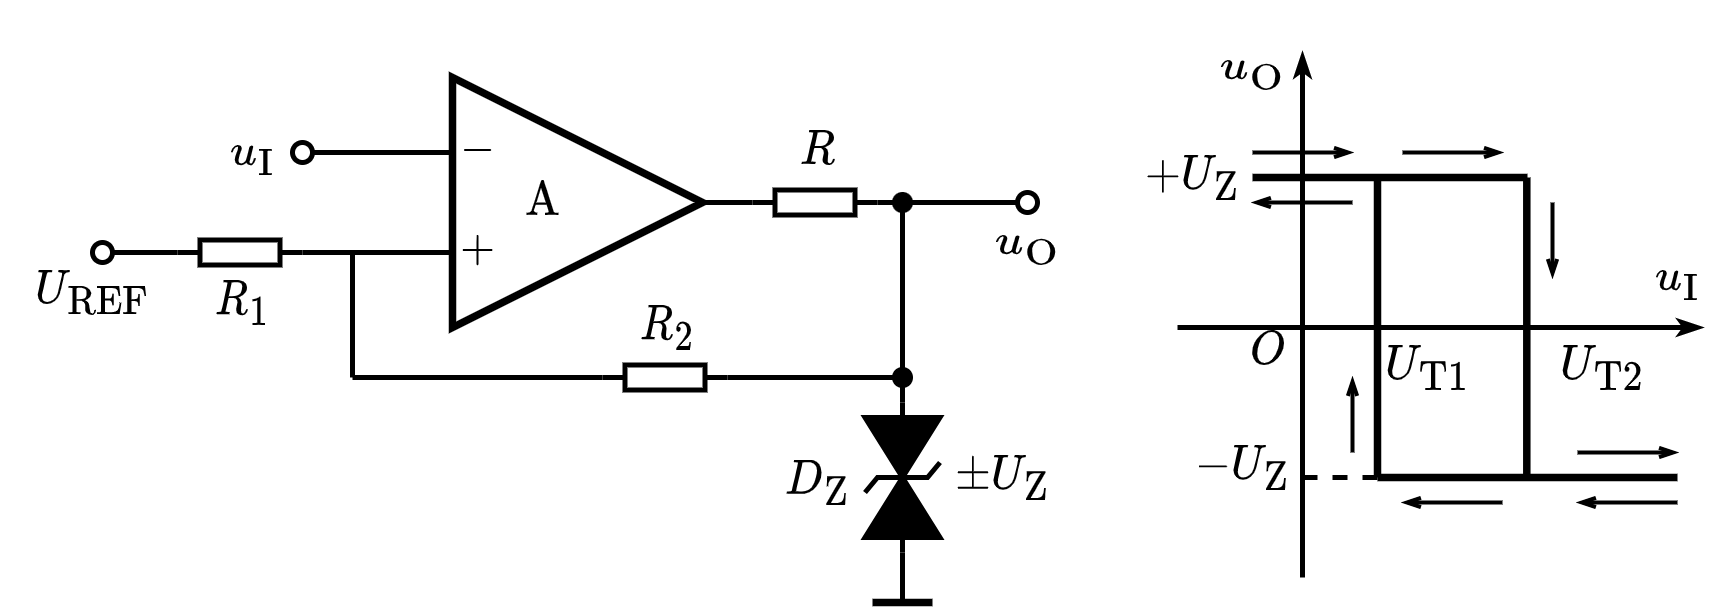

The diagram above was exported from draw.io. Its source (the exported page's mxGraphModel, read from the mxfile embedded in the PNG):
<mxGraphModel dx="383" dy="256" grid="1" gridSize="5" guides="1" tooltips="1" connect="1" arrows="1" fold="1" page="1" pageScale="1" pageWidth="827" pageHeight="1169" math="1" shadow="0">
  <root>
    <mxCell id="0" />
    <mxCell id="1" parent="0" />
    <mxCell id="wk5vAMPGY5m9IKHRaPx8-1" value="\(\text{A}\) 　&amp;nbsp;" style="triangle;whiteSpace=wrap;html=1;strokeWidth=1.5;connectable=0;allowArrows=0;fontSize=8;" parent="1" vertex="1">
      <mxGeometry x="155" y="160" width="50" height="50" as="geometry" />
    </mxCell>
    <mxCell id="wk5vAMPGY5m9IKHRaPx8-3" value="" style="endArrow=none;html=1;rounded=0;exitX=0;exitY=0.5;exitDx=0;exitDy=0;exitPerimeter=0;" parent="1" edge="1" source="81sI85hRpIEOfdLAa2PB-32">
      <mxGeometry width="50" height="50" relative="1" as="geometry">
        <mxPoint x="125" y="205" as="sourcePoint" />
        <mxPoint x="155" y="195" as="targetPoint" />
      </mxGeometry>
    </mxCell>
    <mxCell id="wk5vAMPGY5m9IKHRaPx8-4" value="$$-$$" style="text;html=1;resizable=1;autosize=1;align=center;verticalAlign=middle;points=[];fillColor=none;strokeColor=none;rounded=0;movable=1;rotatable=1;deletable=1;editable=1;connectable=0;fontSize=8;" parent="1" vertex="1">
      <mxGeometry x="155" y="170" width="10" height="10" as="geometry" />
    </mxCell>
    <mxCell id="wk5vAMPGY5m9IKHRaPx8-5" value="$$+$$" style="text;html=1;resizable=1;autosize=1;align=center;verticalAlign=middle;points=[];fillColor=none;strokeColor=none;rounded=0;movable=1;rotatable=1;deletable=1;editable=1;connectable=0;fontSize=8;" parent="1" vertex="1">
      <mxGeometry x="155" y="190" width="10" height="10" as="geometry" />
    </mxCell>
    <mxCell id="wk5vAMPGY5m9IKHRaPx8-6" value="" style="endArrow=none;html=1;rounded=0;fontSize=8;entryX=1;entryY=0.5;entryDx=0;entryDy=0;entryPerimeter=0;" parent="1" target="q1QNxQZsb89WqCfUoyfc-3" edge="1">
      <mxGeometry width="50" height="50" relative="1" as="geometry">
        <mxPoint x="205" y="185" as="sourcePoint" />
        <mxPoint x="220" y="185" as="targetPoint" />
      </mxGeometry>
    </mxCell>
    <mxCell id="wk5vAMPGY5m9IKHRaPx8-20" value="" style="endArrow=none;html=1;rounded=0;strokeWidth=1;fontSize=8;startArrow=oval;startFill=0;endSize=4;startSize=4;" parent="1" edge="1">
      <mxGeometry width="50" height="50" relative="1" as="geometry">
        <mxPoint x="125" y="175" as="sourcePoint" />
        <mxPoint x="155" y="175" as="targetPoint" />
      </mxGeometry>
    </mxCell>
    <mxCell id="wk5vAMPGY5m9IKHRaPx8-21" value="" style="endArrow=none;html=1;rounded=0;strokeWidth=1;fontSize=8;startArrow=oval;startFill=0;endSize=4;startSize=4;entryX=0;entryY=0.5;entryDx=0;entryDy=0;entryPerimeter=0;" parent="1" target="q1QNxQZsb89WqCfUoyfc-3" edge="1">
      <mxGeometry width="50" height="50" relative="1" as="geometry">
        <mxPoint x="270" y="185" as="sourcePoint" />
        <mxPoint x="220" y="185" as="targetPoint" />
      </mxGeometry>
    </mxCell>
    <mxCell id="wk5vAMPGY5m9IKHRaPx8-22" value="$$u_\mathrm{I}$$" style="text;html=1;align=center;verticalAlign=middle;resizable=1;points=[];autosize=1;strokeColor=none;fillColor=none;fontSize=8;movable=1;rotatable=1;deletable=1;editable=1;connectable=0;allowArrows=0;" parent="1" vertex="1">
      <mxGeometry x="105" y="167.5" width="20" height="15" as="geometry" />
    </mxCell>
    <mxCell id="wk5vAMPGY5m9IKHRaPx8-23" value="$$u_\mathrm{O}$$" style="text;html=1;align=center;verticalAlign=middle;resizable=1;points=[];autosize=1;strokeColor=none;fillColor=none;fontSize=8;movable=1;rotatable=1;deletable=1;editable=1;connectable=1;" parent="1" vertex="1">
      <mxGeometry x="260" y="185" width="20" height="15" as="geometry" />
    </mxCell>
    <mxCell id="q1QNxQZsb89WqCfUoyfc-1" value="" style="pointerEvents=1;fillColor=strokeColor;verticalLabelPosition=bottom;shadow=0;dashed=0;align=center;html=1;verticalAlign=top;shape=mxgraph.electrical.diodes.transorb_2;strokeWidth=1;fontSize=8;direction=south;" parent="1" vertex="1">
      <mxGeometry x="237.5" y="225" width="15" height="30" as="geometry" />
    </mxCell>
    <mxCell id="q1QNxQZsb89WqCfUoyfc-2" value="" style="endArrow=none;html=1;rounded=0;fontSize=8;strokeWidth=1.5;" parent="1" edge="1">
      <mxGeometry width="50" height="50" relative="1" as="geometry">
        <mxPoint x="239" y="265" as="sourcePoint" />
        <mxPoint x="251" y="265" as="targetPoint" />
      </mxGeometry>
    </mxCell>
    <mxCell id="q1QNxQZsb89WqCfUoyfc-3" value="" style="pointerEvents=1;verticalLabelPosition=bottom;shadow=0;dashed=0;align=center;html=1;verticalAlign=top;shape=mxgraph.electrical.resistors.resistor_1;fontSize=10;direction=west;allowArrows=0;" parent="1" vertex="1">
      <mxGeometry x="215" y="182.5" width="25" height="5" as="geometry" />
    </mxCell>
    <mxCell id="q1QNxQZsb89WqCfUoyfc-4" value="" style="endArrow=none;html=1;rounded=0;strokeWidth=1;fontSize=8;startSize=2;endSize=2;exitX=0;exitY=0.5;exitDx=0;exitDy=0;exitPerimeter=0;" parent="1" source="q1QNxQZsb89WqCfUoyfc-1" edge="1">
      <mxGeometry width="50" height="50" relative="1" as="geometry">
        <mxPoint x="210" y="245" as="sourcePoint" />
        <mxPoint x="245" y="185" as="targetPoint" />
      </mxGeometry>
    </mxCell>
    <mxCell id="q1QNxQZsb89WqCfUoyfc-5" value="" style="endArrow=none;html=1;rounded=0;strokeWidth=1;fontSize=8;startSize=2;endSize=2;entryX=1;entryY=0.5;entryDx=0;entryDy=0;entryPerimeter=0;" parent="1" target="q1QNxQZsb89WqCfUoyfc-1" edge="1">
      <mxGeometry width="50" height="50" relative="1" as="geometry">
        <mxPoint x="245" y="265" as="sourcePoint" />
        <mxPoint x="240" y="240" as="targetPoint" />
      </mxGeometry>
    </mxCell>
    <mxCell id="q1QNxQZsb89WqCfUoyfc-6" value="$$D_\mathrm{Z}$$" style="text;html=1;align=center;verticalAlign=middle;resizable=1;points=[];autosize=1;strokeColor=none;fillColor=none;fontSize=8;movable=1;rotatable=1;deletable=1;editable=1;connectable=1;" parent="1" vertex="1">
      <mxGeometry x="220" y="228" width="15" height="25" as="geometry" />
    </mxCell>
    <mxCell id="q1QNxQZsb89WqCfUoyfc-7" value="$$\pm U_{\mathrm{Z}}$$" style="text;html=1;align=center;verticalAlign=middle;resizable=1;points=[];autosize=1;strokeColor=none;fillColor=none;fontSize=8;movable=1;rotatable=1;deletable=1;editable=1;connectable=1;" parent="1" vertex="1">
      <mxGeometry x="255" y="230" width="20" height="20" as="geometry" />
    </mxCell>
    <mxCell id="q1QNxQZsb89WqCfUoyfc-8" value="$$R$$" style="text;html=1;align=center;verticalAlign=middle;resizable=1;points=[];autosize=1;strokeColor=none;fillColor=none;fontSize=8;movable=1;rotatable=1;deletable=1;editable=1;connectable=1;" parent="1" vertex="1">
      <mxGeometry x="220" y="170" width="15" height="10" as="geometry" />
    </mxCell>
    <mxCell id="IlwL_jK5_GZHliMzk0Kd-6" value="" style="endArrow=none;html=1;rounded=0;strokeWidth=1;fontSize=8;startSize=2;endSize=2;exitX=0;exitY=0.5;exitDx=0;exitDy=0;exitPerimeter=0;" parent="1" source="81sI85hRpIEOfdLAa2PB-13" edge="1">
      <mxGeometry width="50" height="50" relative="1" as="geometry">
        <mxPoint x="125" y="150" as="sourcePoint" />
        <mxPoint x="245" y="220" as="targetPoint" />
      </mxGeometry>
    </mxCell>
    <mxCell id="81sI85hRpIEOfdLAa2PB-1" value="" style="endArrow=classicThin;html=1;rounded=0;startSize=2;endSize=2;endFill=0;" edge="1" parent="1">
      <mxGeometry width="50" height="50" relative="1" as="geometry">
        <mxPoint x="300" y="210" as="sourcePoint" />
        <mxPoint x="405" y="210" as="targetPoint" />
      </mxGeometry>
    </mxCell>
    <mxCell id="81sI85hRpIEOfdLAa2PB-2" value="" style="endArrow=classicThin;html=1;rounded=0;startSize=2;endSize=2;endFill=0;" edge="1" parent="1">
      <mxGeometry width="50" height="50" relative="1" as="geometry">
        <mxPoint x="325" y="260" as="sourcePoint" />
        <mxPoint x="325" y="155" as="targetPoint" />
      </mxGeometry>
    </mxCell>
    <mxCell id="81sI85hRpIEOfdLAa2PB-3" value="" style="endArrow=none;html=1;rounded=0;startSize=2;endSize=2;strokeWidth=1.5;" edge="1" parent="1">
      <mxGeometry width="50" height="50" relative="1" as="geometry">
        <mxPoint x="315" y="180" as="sourcePoint" />
        <mxPoint x="370" y="180" as="targetPoint" />
      </mxGeometry>
    </mxCell>
    <mxCell id="81sI85hRpIEOfdLAa2PB-4" value="" style="endArrow=none;html=1;rounded=0;startSize=2;endSize=2;strokeWidth=1.5;" edge="1" parent="1">
      <mxGeometry width="50" height="50" relative="1" as="geometry">
        <mxPoint x="340" y="240" as="sourcePoint" />
        <mxPoint x="400" y="240" as="targetPoint" />
      </mxGeometry>
    </mxCell>
    <mxCell id="81sI85hRpIEOfdLAa2PB-5" value="" style="endArrow=none;html=1;rounded=0;startSize=2;endSize=2;strokeWidth=1.5;" edge="1" parent="1">
      <mxGeometry width="50" height="50" relative="1" as="geometry">
        <mxPoint x="369.86" y="240" as="sourcePoint" />
        <mxPoint x="369.86" y="180" as="targetPoint" />
      </mxGeometry>
    </mxCell>
    <mxCell id="81sI85hRpIEOfdLAa2PB-6" value="$$u_\mathrm{O}$$" style="text;html=1;align=center;verticalAlign=middle;resizable=1;points=[];autosize=1;strokeColor=none;fillColor=none;fontSize=8;movable=1;rotatable=1;deletable=1;editable=1;connectable=0;allowArrows=0;" vertex="1" parent="1">
      <mxGeometry x="305" y="150" width="20" height="15" as="geometry" />
    </mxCell>
    <mxCell id="81sI85hRpIEOfdLAa2PB-7" value="$$u_\mathrm{I}$$" style="text;html=1;align=center;verticalAlign=middle;resizable=1;points=[];autosize=1;strokeColor=none;fillColor=none;fontSize=8;movable=1;rotatable=1;deletable=1;editable=1;connectable=1;" vertex="1" parent="1">
      <mxGeometry x="390" y="190" width="20" height="20" as="geometry" />
    </mxCell>
    <mxCell id="81sI85hRpIEOfdLAa2PB-8" value="$$O$$" style="text;html=1;align=center;verticalAlign=middle;resizable=1;points=[];autosize=1;strokeColor=none;fillColor=none;movable=1;rotatable=1;deletable=1;editable=1;connectable=1;fontSize=8;" vertex="1" parent="1">
      <mxGeometry x="310" y="210" width="15" height="10" as="geometry" />
    </mxCell>
    <mxCell id="81sI85hRpIEOfdLAa2PB-9" value="$$+U_{\mathrm{Z}}$$" style="text;html=1;align=center;verticalAlign=middle;resizable=1;points=[];autosize=1;strokeColor=none;fillColor=none;fontSize=8;movable=1;rotatable=1;deletable=1;editable=1;connectable=0;allowArrows=0;" vertex="1" parent="1">
      <mxGeometry x="290" y="170" width="25" height="20" as="geometry" />
    </mxCell>
    <mxCell id="81sI85hRpIEOfdLAa2PB-10" value="$$-U_{\mathrm{Z}}$$" style="text;html=1;align=center;verticalAlign=middle;resizable=1;points=[];autosize=1;strokeColor=none;fillColor=none;fontSize=8;movable=1;rotatable=1;deletable=1;editable=1;connectable=0;allowArrows=0;" vertex="1" parent="1">
      <mxGeometry x="300" y="228" width="25" height="20" as="geometry" />
    </mxCell>
    <mxCell id="81sI85hRpIEOfdLAa2PB-13" value="" style="pointerEvents=1;verticalLabelPosition=bottom;shadow=0;dashed=0;align=center;html=1;verticalAlign=top;shape=mxgraph.electrical.resistors.resistor_1;fontSize=10;direction=west;allowArrows=0;" vertex="1" parent="1">
      <mxGeometry x="185" y="217.5" width="25" height="5" as="geometry" />
    </mxCell>
    <mxCell id="81sI85hRpIEOfdLAa2PB-14" value="$$R_2$$" style="text;html=1;align=center;verticalAlign=middle;resizable=1;points=[];autosize=1;strokeColor=none;fillColor=none;fontSize=8;movable=1;rotatable=1;deletable=1;editable=1;connectable=1;" vertex="1" parent="1">
      <mxGeometry x="190" y="205" width="15" height="10" as="geometry" />
    </mxCell>
    <mxCell id="81sI85hRpIEOfdLAa2PB-15" value="" style="endArrow=none;html=1;rounded=0;fontSize=10;startSize=4;endSize=4;" edge="1" parent="1">
      <mxGeometry width="50" height="50" relative="1" as="geometry">
        <mxPoint x="135" y="195" as="sourcePoint" />
        <mxPoint x="135" y="220" as="targetPoint" />
      </mxGeometry>
    </mxCell>
    <mxCell id="81sI85hRpIEOfdLAa2PB-19" value="" style="endArrow=none;html=1;rounded=0;strokeWidth=1;fontSize=10;startSize=2;endSize=2;" edge="1" parent="1">
      <mxGeometry width="50" height="50" relative="1" as="geometry">
        <mxPoint x="135" y="220" as="sourcePoint" />
        <mxPoint x="185" y="220" as="targetPoint" />
      </mxGeometry>
    </mxCell>
    <mxCell id="81sI85hRpIEOfdLAa2PB-20" value="" style="shape=waypoint;sketch=0;fillStyle=solid;size=6;pointerEvents=1;points=[];fillColor=none;resizable=1;rotatable=1;perimeter=centerPerimeter;snapToPoint=1;strokeWidth=0.1;fontSize=10;movable=1;deletable=1;editable=1;connectable=1;" vertex="1" parent="1">
      <mxGeometry x="240" y="180" width="10" height="10" as="geometry" />
    </mxCell>
    <mxCell id="81sI85hRpIEOfdLAa2PB-21" value="" style="shape=waypoint;sketch=0;fillStyle=solid;size=6;pointerEvents=1;points=[];fillColor=none;resizable=1;rotatable=1;perimeter=centerPerimeter;snapToPoint=1;strokeWidth=0.1;fontSize=10;movable=1;deletable=1;editable=1;connectable=1;" vertex="1" parent="1">
      <mxGeometry x="240" y="215" width="10" height="10" as="geometry" />
    </mxCell>
    <mxCell id="81sI85hRpIEOfdLAa2PB-23" value="" style="endArrow=none;html=1;rounded=0;startSize=2;endSize=2;strokeWidth=1.5;" edge="1" parent="1">
      <mxGeometry width="50" height="50" relative="1" as="geometry">
        <mxPoint x="340" y="240" as="sourcePoint" />
        <mxPoint x="340" y="180" as="targetPoint" />
      </mxGeometry>
    </mxCell>
    <mxCell id="81sI85hRpIEOfdLAa2PB-25" value="$$U_{\mathrm{T}1}$$" style="text;html=1;align=center;verticalAlign=middle;resizable=1;points=[];autosize=1;strokeColor=none;fillColor=none;fontSize=8;movable=1;rotatable=1;deletable=1;editable=1;connectable=1;" vertex="1" parent="1">
      <mxGeometry x="340" y="210" width="20" height="15" as="geometry" />
    </mxCell>
    <mxCell id="81sI85hRpIEOfdLAa2PB-26" value="" style="endArrow=openThin;html=1;rounded=0;strokeWidth=0.8;fontSize=8;startSize=2;endSize=2;endFill=0;" edge="1" parent="1">
      <mxGeometry width="50" height="50" relative="1" as="geometry">
        <mxPoint x="315" y="175" as="sourcePoint" />
        <mxPoint x="335" y="175" as="targetPoint" />
      </mxGeometry>
    </mxCell>
    <mxCell id="81sI85hRpIEOfdLAa2PB-27" value="" style="endArrow=openThin;html=1;rounded=0;strokeWidth=0.8;fontSize=8;startSize=2;endSize=2;endFill=0;" edge="1" parent="1">
      <mxGeometry width="50" height="50" relative="1" as="geometry">
        <mxPoint x="335" y="185" as="sourcePoint" />
        <mxPoint x="315" y="185" as="targetPoint" />
      </mxGeometry>
    </mxCell>
    <mxCell id="81sI85hRpIEOfdLAa2PB-28" value="" style="endArrow=openThin;html=1;rounded=0;strokeWidth=0.8;fontSize=8;startSize=2;endSize=2;endFill=0;" edge="1" parent="1">
      <mxGeometry width="50" height="50" relative="1" as="geometry">
        <mxPoint x="375" y="185" as="sourcePoint" />
        <mxPoint x="375" y="200" as="targetPoint" />
      </mxGeometry>
    </mxCell>
    <mxCell id="81sI85hRpIEOfdLAa2PB-29" value="" style="endArrow=openThin;html=1;rounded=0;strokeWidth=0.8;fontSize=8;startSize=2;endSize=2;endFill=0;" edge="1" parent="1">
      <mxGeometry width="50" height="50" relative="1" as="geometry">
        <mxPoint x="380" y="235" as="sourcePoint" />
        <mxPoint x="400" y="235" as="targetPoint" />
      </mxGeometry>
    </mxCell>
    <mxCell id="81sI85hRpIEOfdLAa2PB-30" value="" style="endArrow=openThin;html=1;rounded=0;strokeWidth=0.8;fontSize=8;startSize=2;endSize=2;endFill=0;" edge="1" parent="1">
      <mxGeometry width="50" height="50" relative="1" as="geometry">
        <mxPoint x="400" y="245" as="sourcePoint" />
        <mxPoint x="380" y="245" as="targetPoint" />
      </mxGeometry>
    </mxCell>
    <mxCell id="81sI85hRpIEOfdLAa2PB-31" value="" style="endArrow=openThin;html=1;rounded=0;strokeWidth=0.8;fontSize=8;startSize=2;endSize=2;endFill=0;" edge="1" parent="1">
      <mxGeometry x="0.5" width="50" height="50" relative="1" as="geometry">
        <mxPoint x="335" y="235" as="sourcePoint" />
        <mxPoint x="335" y="220" as="targetPoint" />
        <mxPoint as="offset" />
      </mxGeometry>
    </mxCell>
    <mxCell id="81sI85hRpIEOfdLAa2PB-32" value="" style="pointerEvents=1;verticalLabelPosition=bottom;shadow=0;dashed=0;align=center;html=1;verticalAlign=top;shape=mxgraph.electrical.resistors.resistor_1;fontSize=10;direction=west;allowArrows=0;" vertex="1" parent="1">
      <mxGeometry x="100" y="192.5" width="25" height="5" as="geometry" />
    </mxCell>
    <mxCell id="81sI85hRpIEOfdLAa2PB-33" value="$$R_1$$" style="text;html=1;align=center;verticalAlign=middle;resizable=1;points=[];autosize=1;strokeColor=none;fillColor=none;fontSize=8;movable=1;rotatable=1;deletable=1;editable=1;connectable=1;" vertex="1" parent="1">
      <mxGeometry x="105" y="200" width="15" height="10" as="geometry" />
    </mxCell>
    <mxCell id="81sI85hRpIEOfdLAa2PB-34" value="" style="endArrow=none;html=1;rounded=0;strokeWidth=1;fontSize=8;startSize=4;endSize=4;startArrow=oval;startFill=0;entryX=1;entryY=0.5;entryDx=0;entryDy=0;entryPerimeter=0;" edge="1" parent="1" target="81sI85hRpIEOfdLAa2PB-32">
      <mxGeometry width="50" height="50" relative="1" as="geometry">
        <mxPoint x="85" y="195" as="sourcePoint" />
        <mxPoint x="100" y="205" as="targetPoint" />
      </mxGeometry>
    </mxCell>
    <mxCell id="81sI85hRpIEOfdLAa2PB-35" value="$$U_{\mathrm{REF}}$$" style="text;html=1;align=center;verticalAlign=middle;resizable=1;points=[];autosize=1;strokeColor=none;fillColor=none;fontSize=8;movable=1;rotatable=1;deletable=1;editable=1;connectable=1;" vertex="1" parent="1">
      <mxGeometry x="65" y="195" width="35" height="15" as="geometry" />
    </mxCell>
    <mxCell id="81sI85hRpIEOfdLAa2PB-40" value="$$U_{\mathrm{T}2}$$" style="text;html=1;align=center;verticalAlign=middle;resizable=1;points=[];autosize=1;strokeColor=none;fillColor=none;fontSize=8;movable=1;rotatable=1;deletable=1;editable=1;connectable=1;" vertex="1" parent="1">
      <mxGeometry x="375" y="210" width="20" height="15" as="geometry" />
    </mxCell>
    <mxCell id="81sI85hRpIEOfdLAa2PB-42" value="" style="endArrow=none;dashed=1;html=1;rounded=0;strokeWidth=1;fontSize=8;startSize=4;endSize=4;" edge="1" parent="1">
      <mxGeometry width="50" height="50" relative="1" as="geometry">
        <mxPoint x="325" y="240" as="sourcePoint" />
        <mxPoint x="340" y="240" as="targetPoint" />
      </mxGeometry>
    </mxCell>
    <mxCell id="81sI85hRpIEOfdLAa2PB-43" value="" style="endArrow=openThin;html=1;rounded=0;strokeWidth=0.8;fontSize=8;startSize=2;endSize=2;endFill=0;" edge="1" parent="1">
      <mxGeometry width="50" height="50" relative="1" as="geometry">
        <mxPoint x="345" y="175" as="sourcePoint" />
        <mxPoint x="365" y="175" as="targetPoint" />
      </mxGeometry>
    </mxCell>
    <mxCell id="81sI85hRpIEOfdLAa2PB-45" value="" style="endArrow=openThin;html=1;rounded=0;strokeWidth=0.8;fontSize=8;startSize=2;endSize=2;endFill=0;" edge="1" parent="1">
      <mxGeometry width="50" height="50" relative="1" as="geometry">
        <mxPoint x="365" y="245" as="sourcePoint" />
        <mxPoint x="345" y="245" as="targetPoint" />
      </mxGeometry>
    </mxCell>
  </root>
</mxGraphModel>